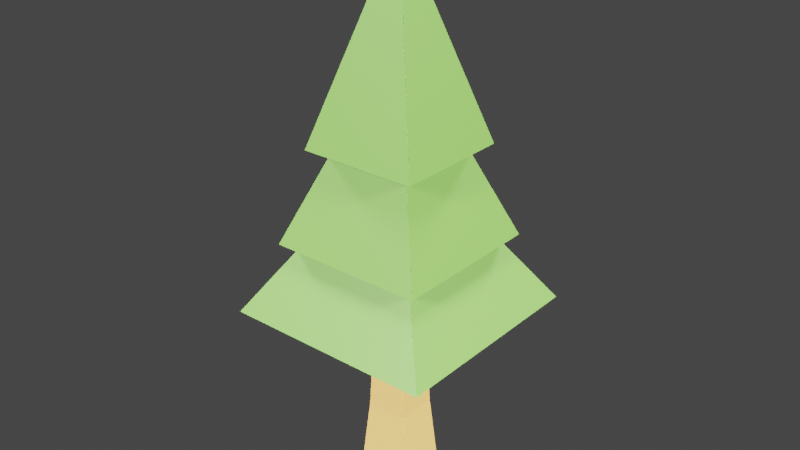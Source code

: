 # Source: pine_1.blend  (saved by Blender 2.82.7; exported with 4.5.12 LTS)
import bpy
from mathutils import Matrix  # noqa: F401  (used for matrix-valued properties, if any)

bpy.ops.wm.read_factory_settings(use_empty=True)
scene = bpy.context.scene
scene.name = 'Scene'

# ---- collections
col_collection = bpy.data.collections.new('Collection'); scene.collection.children.link(col_collection)

# ---- materials (node trees are filled in below, after node groups)
mat_leaves = bpy.data.materials.new('leaves')
mat_leaves.alpha_threshold = 0.0
mat_leaves.use_transparent_shadow = False
mat_leaves.line_color = (0.0, 0.0, 0.0, 1.0)
mat_bark = bpy.data.materials.new('bark')
mat_bark.use_transparent_shadow = False

# ---- material node trees
mat_leaves.use_nodes = True; mat_leaves.node_tree.nodes.clear()
_N = mat_leaves.node_tree.nodes; _L = mat_leaves.node_tree.links
n0 = _N.new('ShaderNodeOutputMaterial'); n0.name = 'Material Output'; n0.location = (300, 300)
n1 = _N.new('ShaderNodeBsdfPrincipled'); n1.name = 'Principled BSDF'; n1.location = (10, 300)
n1.distribution = 'GGX'
n1.subsurface_method = 'BURLEY'
n1.inputs[0].default_value = (0.04027, 0.1025, 0.01278, 1.0)
n1.inputs[2].default_value = 0.4
n1.inputs[3].default_value = 1.45
n1.inputs[27].default_value = (0.0, 0.0, 0.0, 1.0)
n1.inputs[28].default_value = 1.0
_L.new(n1.outputs[0], n0.inputs[0])
n0.is_active_output = True
mat_bark.use_nodes = True; mat_bark.node_tree.nodes.clear()
_N = mat_bark.node_tree.nodes; _L = mat_bark.node_tree.links
n0 = _N.new('ShaderNodeOutputMaterial'); n0.name = 'Material Output'; n0.location = (300, 300)
n1 = _N.new('ShaderNodeBsdfPrincipled'); n1.name = 'Principled BSDF'; n1.location = (10, 300)
n1.distribution = 'GGX'
n1.subsurface_method = 'BURLEY'
n1.inputs[0].default_value = (0.2396, 0.1319, 0.03465, 1.0)
n1.inputs[3].default_value = 1.45
n1.inputs[27].default_value = (0.0, 0.0, 0.0, 1.0)
n1.inputs[28].default_value = 1.0
_L.new(n1.outputs[0], n0.inputs[0])
n0.is_active_output = True

# ---- world
world_world = bpy.data.worlds.new('World'); scene.world = world_world
world_world.use_nodes = True; world_world.node_tree.nodes.clear()
_N = world_world.node_tree.nodes; _L = world_world.node_tree.links
n0 = _N.new('ShaderNodeOutputWorld'); n0.name = 'World Output'; n0.location = (300, 300)
n1 = _N.new('ShaderNodeBackground'); n1.name = 'Background'; n1.location = (10, 300)
n1.inputs[0].default_value = (0.05088, 0.05088, 0.05088, 1.0)
_L.new(n1.outputs[0], n0.inputs[0])
n0.is_active_output = True
world_world.color = (0.05088, 0.05088, 0.05088)
world_world.use_sun_shadow = False
world_world.sun_shadow_jitter_overblur = 0.0

# ---- lights
light_light_002 = bpy.data.lights.new('Light.002', 'SUN')
light_light_002.transmission_factor = 0.0
light_light_002.angle = 0.1993
light_light_002.energy = 20.0
light_light_002.shadow_soft_size = 0.1
light_light_002.shadow_cascade_max_distance = 1000.0
light_light_003 = bpy.data.lights.new('Light.003', 'SUN')
light_light_003.transmission_factor = 0.0
light_light_003.angle = 0.1993
light_light_003.energy = 20.0
light_light_003.shadow_soft_size = 0.1
light_light_003.shadow_cascade_max_distance = 1000.0
light_light_004 = bpy.data.lights.new('Light.004', 'SUN')
light_light_004.transmission_factor = 0.0
light_light_004.angle = 0.1993
light_light_004.energy = 20.0
light_light_004.shadow_soft_size = 0.1
light_light_004.shadow_cascade_max_distance = 1000.0
light_light_005 = bpy.data.lights.new('Light.005', 'SUN')
light_light_005.transmission_factor = 0.0
light_light_005.angle = 0.1993
light_light_005.energy = 20.0
light_light_005.shadow_soft_size = 0.1
light_light_005.shadow_cascade_max_distance = 1000.0

# ---- meshes
me_cube = bpy.data.meshes.new('Cube')
me_cube.from_pydata([(0.6952, 0.6952, 1.0), (1.266, 1.266, -1.0), (0.6952, -0.6952, 1.0), (1.266, -1.266, -1.0), (-0.6952, 0.6952, 1.0), (-1.266, 1.266, -1.0), (-0.6952, -0.6952, 1.0), (-1.266, -1.266, -1.0), (0.8343, 0.8343, 0.4232), (-0.8343, -0.8343, 0.4232), (0.8343, -0.8343, 0.4232), (-0.8343, 0.8343, 0.4232), (0.969, 0.969, -0.2884), (0.969, -0.969, -0.2884), (-0.969, 0.969, -0.2884), (-0.969, -0.969, -0.2884), (-4.9, -4.9, 0.7517), (0.00249, 0.00249, 2.309), (-4.9, 4.9, 0.7517), (0.00249, -0.00249, 2.309), (4.9, -4.9, 0.7517), (-0.00249, 0.00249, 2.309), (4.9, 4.9, 0.7517), (-0.00249, -0.00249, 2.309), (-3.615, -3.615, 1.392), (0.00252, 0.00252, 3.206), (-3.615, 3.615, 1.392), (0.00252, -0.00252, 3.206), (3.615, -3.615, 1.392), (-0.00252, 0.00252, 3.206), (3.615, 3.615, 1.392), (-0.00252, -0.00252, 3.206), (-2.733, -2.733, 2.242), (0.00252, 0.00252, 4.056), (-2.733, 2.733, 2.242), (0.00252, -0.00252, 4.056), (2.733, -2.733, 2.242), (-0.00252, 0.00252, 4.056), (2.733, 2.733, 2.242), (-0.00252, -0.00252, 4.056)], [], [(0, 4, 6, 2), (10, 2, 6, 9), (9, 6, 4, 11), (5, 1, 3, 7), (8, 0, 2, 10), (11, 4, 0, 8), (14, 11, 8, 12), (12, 8, 10, 13), (15, 9, 11, 14), (13, 10, 9, 15), (3, 13, 15, 7), (7, 15, 14, 5), (1, 12, 13, 3), (5, 14, 12, 1), (16, 17, 19, 18), (18, 19, 23, 22), (22, 23, 21, 20), (20, 21, 17, 16), (18, 22, 20, 16), (23, 19, 17, 21), (24, 25, 27, 26), (26, 27, 31, 30), (30, 31, 29, 28), (28, 29, 25, 24), (26, 30, 28, 24), (31, 27, 25, 29), (32, 33, 35, 34), (34, 35, 39, 38), (38, 39, 37, 36), (36, 37, 33, 32), (34, 38, 36, 32), (39, 35, 33, 37)])
me_cube.polygons.foreach_set('material_index', [0, 1, 1, 1, 1, 1, 1, 1, 1, 1, 1, 1, 1, 1, 0, 0, 0, 0, 0, 0, 0, 0, 0, 0, 0, 0, 0, 0, 0, 0, 0, 0])
_uv = me_cube.uv_layers.new(name='UVMap')
_uv.uv.foreach_set('vector', [0.625, 0.5, 0.875, 0.5, 0.875, 0.75, 0.625, 0.75, 0.5529, 0.75, 0.625, 0.75, 0.625, 1.0, 0.5529, 1.0, 0.5529, 0.0, 0.625, 0.0, 0.625, 0.25, 0.5529, 0.25, 0.125, 0.5, 0.375, 0.5, 0.375, 0.75, 0.125, 0.75, 0.5529, 0.5, 0.625, 0.5, 0.625, 0.75, 0.5529, 0.75, 0.5529, 0.25, 0.625, 0.25, 0.625, 0.5, 0.5529, 0.5, 0.464, 0.25, 0.5529, 0.25, 0.5529, 0.5, 0.464, 0.5, 0.464, 0.5, 0.5529, 0.5, 0.5529, 0.75, 0.464, 0.75, 0.464, 0.0, 0.5529, 0.0, 0.5529, 0.25, 0.464, 0.25, 0.464, 0.75, 0.5529, 0.75, 0.5529, 1.0, 0.464, 1.0, 0.375, 0.75, 0.464, 0.75, 0.464, 1.0, 0.375, 1.0, 0.375, 0.0, 0.464, 0.0, 0.464, 0.25, 0.375, 0.25, 0.375, 0.5, 0.464, 0.5, 0.464, 0.75, 0.375, 0.75, 0.375, 0.25, 0.464, 0.25, 0.464, 0.5, 0.375, 0.5, 0.375, 0.0, 0.625, 0.0, 0.625, 0.25, 0.375, 0.25, 0.375, 0.25, 0.625, 0.25, 0.625, 0.5, 0.375, 0.5, 0.375, 0.5, 0.625, 0.5, 0.625, 0.75, 0.375, 0.75, 0.375, 0.75, 0.625, 0.75, 0.625, 1.0, 0.375, 1.0, 0.125, 0.5, 0.375, 0.5, 0.375, 0.75, 0.125, 0.75, 0.625, 0.5, 0.875, 0.5, 0.875, 0.75, 0.625, 0.75, 0.375, 0.0, 0.625, 0.0, 0.625, 0.25, 0.375, 0.25, 0.375, 0.25, 0.625, 0.25, 0.625, 0.5, 0.375, 0.5, 0.375, 0.5, 0.625, 0.5, 0.625, 0.75, 0.375, 0.75, 0.375, 0.75, 0.625, 0.75, 0.625, 1.0, 0.375, 1.0, 0.125, 0.5, 0.375, 0.5, 0.375, 0.75, 0.125, 0.75, 0.625, 0.5, 0.875, 0.5, 0.875, 0.75, 0.625, 0.75, 0.375, 0.0, 0.625, 0.0, 0.625, 0.25, 0.375, 0.25, 0.375, 0.25, 0.625, 0.25, 0.625, 0.5, 0.375, 0.5, 0.375, 0.5, 0.625, 0.5, 0.625, 0.75, 0.375, 0.75, 0.375, 0.75, 0.625, 0.75, 0.625, 1.0, 0.375, 1.0, 0.125, 0.5, 0.375, 0.5, 0.375, 0.75, 0.125, 0.75, 0.625, 0.5, 0.875, 0.5, 0.875, 0.75, 0.625, 0.75])
me_cube.materials.append(mat_leaves)
me_cube.materials.append(mat_bark)
me_cube.use_remesh_preserve_volume = False
me_cube.use_remesh_preserve_attributes = False
me_cube.use_mirror_vertex_groups = False
me_cube.update()

# ---- objects
ob_cube = bpy.data.objects.new('Cube', me_cube)
ob_light_002 = bpy.data.objects.new('Light.002', light_light_002)
ob_light_003 = bpy.data.objects.new('Light.003', light_light_003)
ob_light_001 = bpy.data.objects.new('Light.001', light_light_004)
ob_light_004 = bpy.data.objects.new('Light.004', light_light_005)

# ---- transforms, parenting, visibility, modifiers, constraints
ob_cube.location = (0.0, 0.0, 0.0)
ob_cube.scale = (0.3429, 0.3429, 1.714)
ob_cube.lock_rotations_4d = False
ob_cube.empty_display_type = 'ARROWS'
ob_cube.lineart.crease_threshold = 0.0
ob_light_002.location = (0.003514, 17.48, 13.9)
ob_light_002.rotation_euler = (-0.1532, 1.052, 1.395)
ob_light_002.lock_rotations_4d = False
ob_light_002.empty_display_type = 'ARROWS'
ob_light_002.color = (0.0, 0.0, 0.0, 0.0)
ob_light_002.lineart.crease_threshold = 0.0
ob_light_003.location = (17.29, 0.09172, 13.9)
ob_light_003.rotation_euler = (-0.1532, 1.052, -0.1759)
ob_light_003.lock_rotations_4d = False
ob_light_003.empty_display_type = 'ARROWS'
ob_light_003.color = (0.0, 0.0, 0.0, 0.0)
ob_light_003.lineart.crease_threshold = 0.0
ob_light_001.location = (0.003513, -17.4, 13.9)
ob_light_001.rotation_euler = (-0.1532, 1.052, -1.747)
ob_light_001.lock_rotations_4d = False
ob_light_001.empty_display_type = 'ARROWS'
ob_light_001.color = (0.0, 0.0, 0.0, 0.0)
ob_light_001.lineart.crease_threshold = 0.0
ob_light_004.location = (-17.29, -0.009398, 13.9)
ob_light_004.rotation_euler = (-0.1532, 1.052, 2.966)
ob_light_004.lock_rotations_4d = False
ob_light_004.empty_display_type = 'ARROWS'
ob_light_004.color = (0.0, 0.0, 0.0, 0.0)
ob_light_004.lineart.crease_threshold = 0.0

# ---- collection membership
col_collection.objects.link(ob_cube)
col_collection.objects.link(ob_light_002)
col_collection.objects.link(ob_light_003)
col_collection.objects.link(ob_light_001)
col_collection.objects.link(ob_light_004)

# ---- scene / render settings (as saved in the file)
scene.frame_start = 1; scene.frame_end = 250; scene.frame_set(1)
scene.render.engine = 'BLENDER_EEVEE_NEXT'
scene.cycles.use_denoising = False
scene.cycles.samples = 128
scene.cycles.sampling_pattern = 'TABULATED_SOBOL'
scene.cycles.use_adaptive_sampling = False
scene.cycles.use_light_tree = False
scene.view_settings.view_transform = 'Filmic'
bpy.context.view_layer.update()

# ---- added for rendering (the .blend has no active camera): camera
cam_auto = bpy.data.cameras.new('AutoCamera')
cam_auto.lens = 50.0
cam_auto.sensor_width = 36.0
cam_auto.clip_end = 1000.0
ob_auto_camera = bpy.data.objects.new('AutoCamera', cam_auto)
scene.collection.objects.link(ob_auto_camera)
ob_auto_camera.location = (9.14348, -10.9722, 9.93318)
ob_auto_camera.rotation_euler = (1.09748, -7.21219e-08, 0.694738)
scene.camera = ob_auto_camera
bpy.context.view_layer.update()
